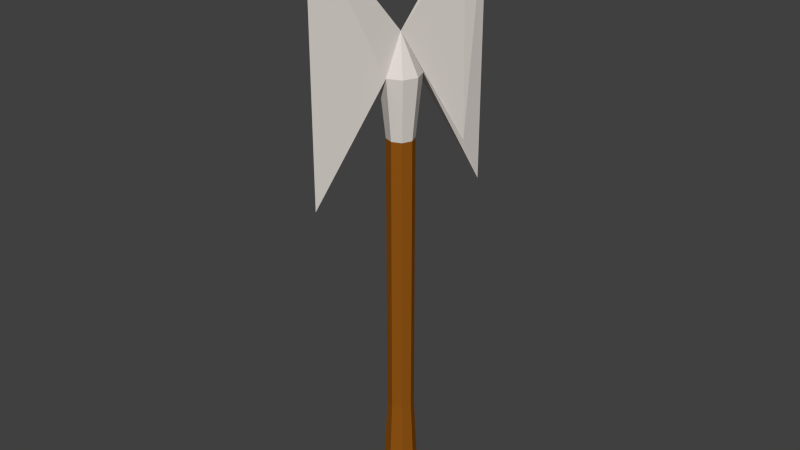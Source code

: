 # Source: weapon1.blend  (saved by Blender 2.76.0; exported with 4.5.12 LTS)
import bpy
from mathutils import Matrix  # noqa: F401  (used for matrix-valued properties, if any)

bpy.ops.wm.read_factory_settings(use_empty=True)
scene = bpy.context.scene
scene.name = 'Scene'

# ---- collections
col_collection_1 = bpy.data.collections.new('Collection 1'); scene.collection.children.link(col_collection_1)

# ---- materials (node trees are filled in below, after node groups)
mat_material_001 = bpy.data.materials.new('Material.001')
mat_material_001.alpha_threshold = 0.0
mat_material_001.use_transparent_shadow = False
mat_material_001.roughness = 0.5
mat_stostopabronii = bpy.data.materials.new('stostopabronii')
mat_stostopabronii.alpha_threshold = 0.0
mat_stostopabronii.use_transparent_shadow = False
mat_stostopabronii.diffuse_color = (0.1107, 0.1107, 0.1107, 1.0)
mat_stostopabronii.roughness = 0.5
mat_trzon = bpy.data.materials.new('trzon')
mat_trzon.alpha_threshold = 0.0
mat_trzon.use_transparent_shadow = False
mat_trzon.diffuse_color = (0.281, 0.09017, 0.007459, 1.0)
mat_trzon.roughness = 0.5
mat_neartop = bpy.data.materials.new('neartop')
mat_neartop.alpha_threshold = 0.0
mat_neartop.use_transparent_shadow = False
mat_neartop.diffuse_color = (0.7106, 0.6584, 0.6187, 1.0)
mat_neartop.roughness = 0.5
mat_neartop.specular_intensity = 1.0

# ---- material node trees

# ---- world
world_world = bpy.data.worlds.new('World'); scene.world = world_world
world_world.color = (0.05088, 0.05088, 0.05088)
world_world.use_sun_shadow = False
world_world.sun_shadow_jitter_overblur = 0.0
world_world.cycles.sampling_method = 'MANUAL'
world_world.cycles.sample_map_resolution = 256

# ---- meshes
me_cylinder_001 = bpy.data.meshes.new('Cylinder.001')
me_cylinder_001.from_pydata([(5.552e-05, 1.844, 8.746), (5.552e-05, 1.375, 11.49), (1.303, 1.305, 8.746), (0.9709, 0.9727, 11.49), (1.843, 0.001843, 8.746), (1.373, 0.001843, 11.49), (1.303, -1.301, 8.746), (0.9709, -0.969, 11.49), (5.536e-05, -1.841, 8.746), (5.54e-05, -1.371, 11.49), (-1.303, -1.301, 8.746), (-0.9708, -0.969, 11.49), (-1.842, 0.001843, 8.746), (-1.373, 0.001843, 11.49), (-1.303, 1.305, 8.746), (-0.9708, 0.9727, 11.49), (5.566e-05, 1.095, 17.28), (0.7727, 0.7745, 17.28), (1.093, 0.001843, 17.28), (0.7727, -0.7709, 17.28), (5.557e-05, -1.091, 17.28), (-0.7726, -0.7709, 17.28), (-1.093, 0.001843, 17.28), (-0.7726, 0.7745, 17.28), (5.931e-05, 1.095, 40.73), (0.7728, 0.7745, 40.73), (1.093, 0.001843, 40.73), (0.7728, -0.7709, 40.73), (5.921e-05, -1.091, 40.73), (-0.7726, -0.7709, 40.73), (-1.093, 0.001843, 40.73), (-0.7726, 0.7745, 40.73), (6.378e-05, 0.001843, 48.76), (-1.138, 1.14, 45.67), (6.165e-05, 1.611, 45.67), (-1.138, -1.136, 45.67), (-1.609, 0.001843, 45.67), (1.138, -1.136, 45.67), (6.151e-05, -1.607, 45.67), (1.138, 1.14, 45.67), (1.609, 0.001843, 45.67), (2.216, 6.699, 58.64), (1.751, 4.886, 54.96), (-2.216, -6.842, 57.9), (-1.768, -5.029, 54.96), (2.216, 6.699, 35.79), (-2.079, -5.029, 39.48), (-2.216, -6.842, 36.54), (2.079, 4.886, 39.48)], [], [(0, 1, 3, 2), (2, 3, 5, 4), (4, 5, 7, 6), (6, 7, 9, 8), (8, 9, 11, 10), (10, 11, 13, 12), (5, 3, 17, 18), (14, 15, 1, 0), (12, 13, 15, 14), (0, 2, 4, 6, 8, 10, 12, 14), (20, 19, 27, 28), (11, 9, 20, 21), (1, 15, 23, 16), (3, 1, 16, 17), (7, 5, 18, 19), (13, 11, 21, 22), (9, 7, 19, 20), (15, 13, 22, 23), (18, 17, 25, 26), (23, 22, 30, 31), (21, 20, 28, 29), (19, 18, 26, 27), (17, 16, 24, 25), (16, 23, 31, 24), (22, 21, 29, 30), (25, 24, 34, 39), (27, 26, 40, 37), (29, 28, 38, 35), (31, 30, 36, 33), (26, 25, 39, 40), (28, 27, 37, 38), (30, 29, 35, 36), (24, 31, 33, 34), (46, 47, 43, 44), (48, 45, 41, 42), (34, 32, 41, 45), (35, 38, 47, 46), (39, 34, 45, 48), (34, 33, 32), (36, 35, 32), (38, 37, 32), (40, 39, 32), (33, 36, 32), (38, 32, 43, 47), (37, 40, 32), (32, 39, 48, 42), (32, 35, 46, 44), (32, 44, 43), (32, 42, 41)])
me_cylinder_001.polygons.foreach_set('material_index', [1, 1, 1, 1, 1, 1, 2, 1, 1, 1, 2, 2, 2, 2, 2, 2, 2, 2, 2, 2, 2, 2, 2, 2, 2, 3, 3, 3, 3, 3, 3, 3, 3, 3, 3, 3, 3, 3, 3, 3, 3, 3, 3, 3, 3, 3, 3, 3, 3])
me_cylinder_001.materials.append(mat_material_001)
me_cylinder_001.materials.append(mat_stostopabronii)
me_cylinder_001.materials.append(mat_trzon)
me_cylinder_001.materials.append(mat_neartop)
me_cylinder_001.use_remesh_preserve_volume = False
me_cylinder_001.use_remesh_preserve_attributes = False
me_cylinder_001.use_mirror_vertex_groups = False
me_cylinder_001.update()

# ---- objects
ob_cylinder = bpy.data.objects.new('Cylinder', me_cylinder_001)

# ---- transforms, parenting, visibility, modifiers, constraints
ob_cylinder.location = (-1.559, 2.009, 15.68)
ob_cylinder.scale = (0.02536, 0.02536, 0.02536)
ob_cylinder.lineart.crease_threshold = 0.0

# ---- collection membership
col_collection_1.objects.link(ob_cylinder)

# ---- scene / render settings (as saved in the file)
scene.frame_start = 1; scene.frame_end = 250; scene.frame_set(1)
scene.render.engine = 'BLENDER_EEVEE_NEXT'
scene.render.resolution_percentage = 50
scene.render.dither_intensity = 0.0
scene.cycles.use_denoising = False
scene.cycles.samples = 10
scene.cycles.sampling_pattern = 'TABULATED_SOBOL'
scene.cycles.light_sampling_threshold = 0.0
scene.cycles.use_adaptive_sampling = False
scene.cycles.use_light_tree = False
scene.cycles.blur_glossy = 0.0
scene.cycles.pixel_filter_type = 'GAUSSIAN'
scene.cycles.sample_clamp_indirect = 0.0
scene.view_settings.view_transform = 'Standard'
bpy.context.view_layer.update()

# ---- added for rendering (the .blend has no active camera and no usable light): camera, sun
cam_auto = bpy.data.cameras.new('AutoCamera')
cam_auto.lens = 50.0
cam_auto.sensor_width = 36.0
cam_auto.clip_end = 1000.0
ob_auto_camera = bpy.data.objects.new('AutoCamera', cam_auto)
scene.collection.objects.link(ob_auto_camera)
ob_auto_camera.location = (-0.341553, 0.546078, 17.5057)
ob_auto_camera.rotation_euler = (1.09748, -7.21219e-08, 0.694738)
scene.camera = ob_auto_camera
light_auto_sun = bpy.data.lights.new('AutoSun', 'SUN')
light_auto_sun.energy = 3.0
light_auto_sun.angle = 0.0523599
ob_auto_sun = bpy.data.objects.new('AutoSun', light_auto_sun)
scene.collection.objects.link(ob_auto_sun)
ob_auto_sun.rotation_euler = (0.872665, 0.174533, 0.523599)
bpy.context.view_layer.update()
